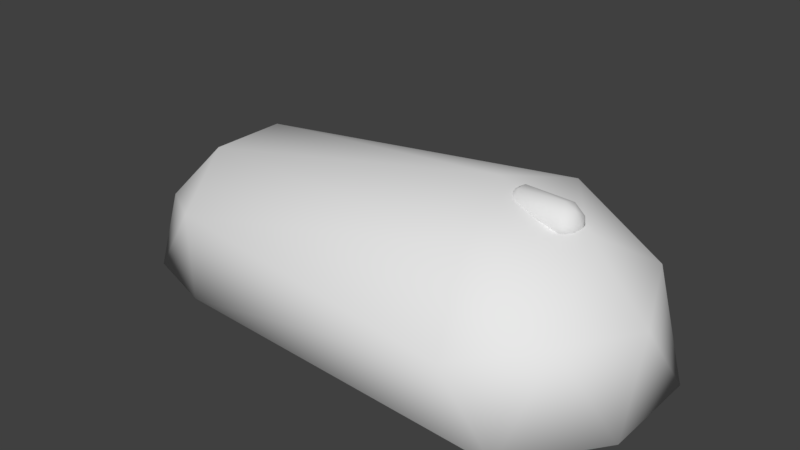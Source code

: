 # Source: Hiiri.blend  (saved by Blender 2.79.0; exported with 4.5.12 LTS)
import bpy
from mathutils import Matrix  # noqa: F401  (used for matrix-valued properties, if any)

bpy.ops.wm.read_factory_settings(use_empty=True)
scene = bpy.context.scene
scene.name = 'Scene'

# ---- collections
col_collection_1 = bpy.data.collections.new('Collection 1'); scene.collection.children.link(col_collection_1)

# ---- world
world_world = bpy.data.worlds.new('World'); scene.world = world_world
world_world.color = (0.05088, 0.05088, 0.05088)
world_world.use_sun_shadow = False
world_world.sun_shadow_jitter_overblur = 0.0
world_world.cycles.sampling_method = 'MANUAL'

# ---- meshes
me_icosphere_001 = bpy.data.meshes.new('Icosphere.001')
me_icosphere_001.from_pydata([(0.2764, -0.8506, 0.4472), (-2.042, -0.4007, 0.4172), (-2.042, 0.4007, 0.4172), (0.2764, 0.8506, 0.4472), (0.8944, 0.0, 0.4472), (0.0, 0.0, 1.0), (0.9511, -0.309, 0.0), (0.9511, 0.309, 0.0), (-1.49, -0.7622, 0.07632), (0.5878, -0.809, 0.0), (-2.215, -0.2355, 0.07632), (-1.938, -0.6167, 0.07632), (-1.938, 0.6167, 0.07632), (-2.215, 0.2355, 0.07632), (0.5878, 0.809, 0.0), (-1.49, 0.7622, 0.07632), (0.6882, -0.5, 0.5257), (-1.691, -0.6167, 0.4771), (-2.139, 3.27e-09, 0.4771), (-1.691, 0.6167, 0.4771), (0.6882, 0.5, 0.5257), (0.1625, -0.5, 0.8507), (0.5257, 0.0, 0.8507), (-1.815, -0.2355, 0.7247), (-1.815, 0.2355, 0.7247), (0.1625, 0.5, 0.8507)], [], [(0, 16, 21), (1, 17, 23), (2, 18, 24), (3, 19, 25), (4, 20, 22), (22, 25, 5), (22, 20, 25), (20, 3, 25), (25, 24, 5), (25, 19, 24), (19, 2, 24), (24, 23, 5), (24, 18, 23), (18, 1, 23), (23, 21, 5), (23, 17, 21), (17, 0, 21), (21, 22, 5), (21, 16, 22), (16, 4, 22), (7, 20, 4), (7, 14, 20), (14, 3, 20), (15, 19, 3), (15, 12, 19), (12, 2, 19), (13, 18, 2), (13, 10, 18), (10, 1, 18), (11, 17, 1), (11, 8, 17), (8, 0, 17), (9, 16, 0), (9, 6, 16), (6, 4, 16), (14, 15, 3), (12, 13, 2), (10, 11, 1), (8, 9, 0), (6, 7, 4), (8, 11, 10, 13, 12, 15, 14, 7, 6, 9)])
me_icosphere_001.polygons.foreach_set('use_smooth', [True] * 41)
me_icosphere_001.use_remesh_preserve_volume = False
me_icosphere_001.use_remesh_preserve_attributes = False
me_icosphere_001.use_mirror_vertex_groups = False
me_icosphere_001.update()
me_icosphere = bpy.data.meshes.new('Icosphere')
me_icosphere.from_pydata([(0.2764, -0.8506, 0.4472), (-2.044, -0.4052, 0.4183), (-2.044, 0.4052, 0.4183), (0.2764, 0.8506, 0.4472), (0.8944, 0.0, 0.4472), (0.0, 0.0, 1.0), (0.9511, -0.309, 0.0), (0.9511, 0.309, 0.0), (-1.486, -0.7708, 0.07357), (0.5878, -0.809, 0.0), (-2.219, -0.2382, 0.07357), (-1.939, -0.6236, 0.07357), (-1.939, 0.6236, 0.07357), (-2.219, 0.2382, 0.07357), (0.5878, 0.809, 0.0), (-1.486, 0.7708, 0.07357), (0.6882, -0.5, 0.5257), (-1.689, -0.6236, 0.4788), (-2.142, 4.003e-09, 0.4788), (-1.689, 0.6236, 0.4788), (0.6882, 0.5, 0.5257), (0.1625, -0.5, 0.8507), (0.5257, 0.0, 0.8507), (-1.814, -0.2382, 0.7293), (-1.814, 0.2382, 0.7293), (0.1625, 0.5, 0.8507)], [], [(0, 16, 21), (1, 17, 23), (2, 18, 24), (3, 19, 25), (4, 20, 22), (22, 25, 5), (22, 20, 25), (20, 3, 25), (25, 24, 5), (25, 19, 24), (19, 2, 24), (24, 23, 5), (24, 18, 23), (18, 1, 23), (23, 21, 5), (23, 17, 21), (17, 0, 21), (21, 22, 5), (21, 16, 22), (16, 4, 22), (7, 20, 4), (7, 14, 20), (14, 3, 20), (15, 19, 3), (15, 12, 19), (12, 2, 19), (13, 18, 2), (13, 10, 18), (10, 1, 18), (11, 17, 1), (11, 8, 17), (8, 0, 17), (9, 16, 0), (9, 6, 16), (6, 4, 16), (14, 15, 3), (12, 13, 2), (10, 11, 1), (8, 9, 0), (6, 7, 4), (8, 11, 10, 13, 12, 15, 14, 7, 6, 9)])
me_icosphere.polygons.foreach_set('use_smooth', [True] * 41)
me_icosphere.use_remesh_preserve_volume = False
me_icosphere.use_remesh_preserve_attributes = False
me_icosphere.use_mirror_vertex_groups = False
me_icosphere.update()

# ---- objects
ob_icosphere_001 = bpy.data.objects.new('Icosphere.001', me_icosphere_001)
ob_icosphere = bpy.data.objects.new('Icosphere', me_icosphere)

# ---- transforms, parenting, visibility, modifiers, constraints
ob_icosphere_001.location = (0.362, 0.0, 0.8419)
ob_icosphere_001.rotation_euler = (0.0, 0.1745, 0.0)
ob_icosphere_001.scale = (0.1333, 0.1333, 0.1333)
ob_icosphere_001.lineart.crease_threshold = 0.0
ob_icosphere.location = (0.0, 0.0, 0.0)
ob_icosphere.lineart.crease_threshold = 0.0

# ---- collection membership
col_collection_1.objects.link(ob_icosphere_001)
col_collection_1.objects.link(ob_icosphere)

# ---- scene / render settings (as saved in the file)
scene.frame_start = 1; scene.frame_end = 250; scene.frame_set(1)
scene.render.engine = 'BLENDER_EEVEE_NEXT'
scene.render.resolution_percentage = 50
scene.render.dither_intensity = 0.0
scene.cycles.use_denoising = False
scene.cycles.samples = 128
scene.cycles.sampling_pattern = 'TABULATED_SOBOL'
scene.cycles.use_adaptive_sampling = False
scene.cycles.use_light_tree = False
scene.cycles.blur_glossy = 0.0
scene.cycles.sample_clamp_indirect = 0.0
scene.view_settings.view_transform = 'Standard'
bpy.context.view_layer.update()

# ---- added for rendering (the .blend has no active camera and no usable light): camera, sun
cam_auto = bpy.data.cameras.new('AutoCamera')
cam_auto.lens = 50.0
cam_auto.sensor_width = 36.0
cam_auto.clip_end = 1000.0
ob_auto_camera = bpy.data.objects.new('AutoCamera', cam_auto)
scene.collection.objects.link(ob_auto_camera)
ob_auto_camera.location = (2.82709, -4.15329, 3.28113)
ob_auto_camera.rotation_euler = (1.09748, -7.21219e-08, 0.694738)
scene.camera = ob_auto_camera
light_auto_sun = bpy.data.lights.new('AutoSun', 'SUN')
light_auto_sun.energy = 3.0
light_auto_sun.angle = 0.0523599
ob_auto_sun = bpy.data.objects.new('AutoSun', light_auto_sun)
scene.collection.objects.link(ob_auto_sun)
ob_auto_sun.rotation_euler = (0.872665, 0.174533, 0.523599)
bpy.context.view_layer.update()
